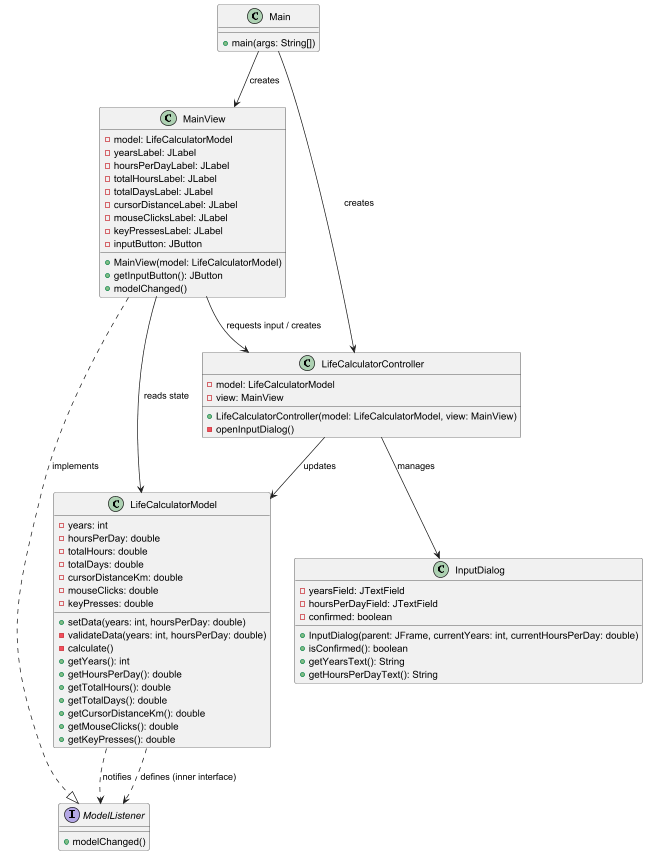

The diagram above was rendered by PlantUML. Its source (embedded in the PNG):
@startuml

class Main {
    +main(args: String[])
}

class MainView {
    -model: LifeCalculatorModel
    -yearsLabel: JLabel
    -hoursPerDayLabel: JLabel
    -totalHoursLabel: JLabel
    -totalDaysLabel: JLabel
    -cursorDistanceLabel: JLabel
    -mouseClicksLabel: JLabel
    -keyPressesLabel: JLabel
    -inputButton: JButton

    +MainView(model: LifeCalculatorModel)
    +getInputButton(): JButton
    +modelChanged()
}

class LifeCalculatorController {
    -model: LifeCalculatorModel
    -view: MainView

    +LifeCalculatorController(model: LifeCalculatorModel, view: MainView)
    -openInputDialog()
}

class LifeCalculatorModel {
    -years: int
    -hoursPerDay: double
    -totalHours: double
    -totalDays: double
    -cursorDistanceKm: double
    -mouseClicks: double
    -keyPresses: double

    +setData(years: int, hoursPerDay: double)
    -validateData(years: int, hoursPerDay: double)
    -calculate()
    +getYears(): int
    +getHoursPerDay(): double
    +getTotalHours(): double
    +getTotalDays(): double
    +getCursorDistanceKm(): double
    +getMouseClicks(): double
    +getKeyPresses(): double
}

class InputDialog {
    -yearsField: JTextField
    -hoursPerDayField: JTextField
    -confirmed: boolean

    +InputDialog(parent: JFrame, currentYears: int, currentHoursPerDay: double)
    +isConfirmed(): boolean
    +getYearsText(): String
    +getHoursPerDayText(): String
}

interface ModelListener {
    +modelChanged()
}

Main --> MainView : creates
Main --> LifeCalculatorController : creates

MainView --> LifeCalculatorController : requests input / creates
MainView --> LifeCalculatorModel : reads state
MainView ..|> ModelListener : implements

LifeCalculatorController --> LifeCalculatorModel : updates
LifeCalculatorController --> InputDialog : manages

LifeCalculatorModel ..> ModelListener : notifies
LifeCalculatorModel ..> ModelListener : defines (inner interface)

@enduml